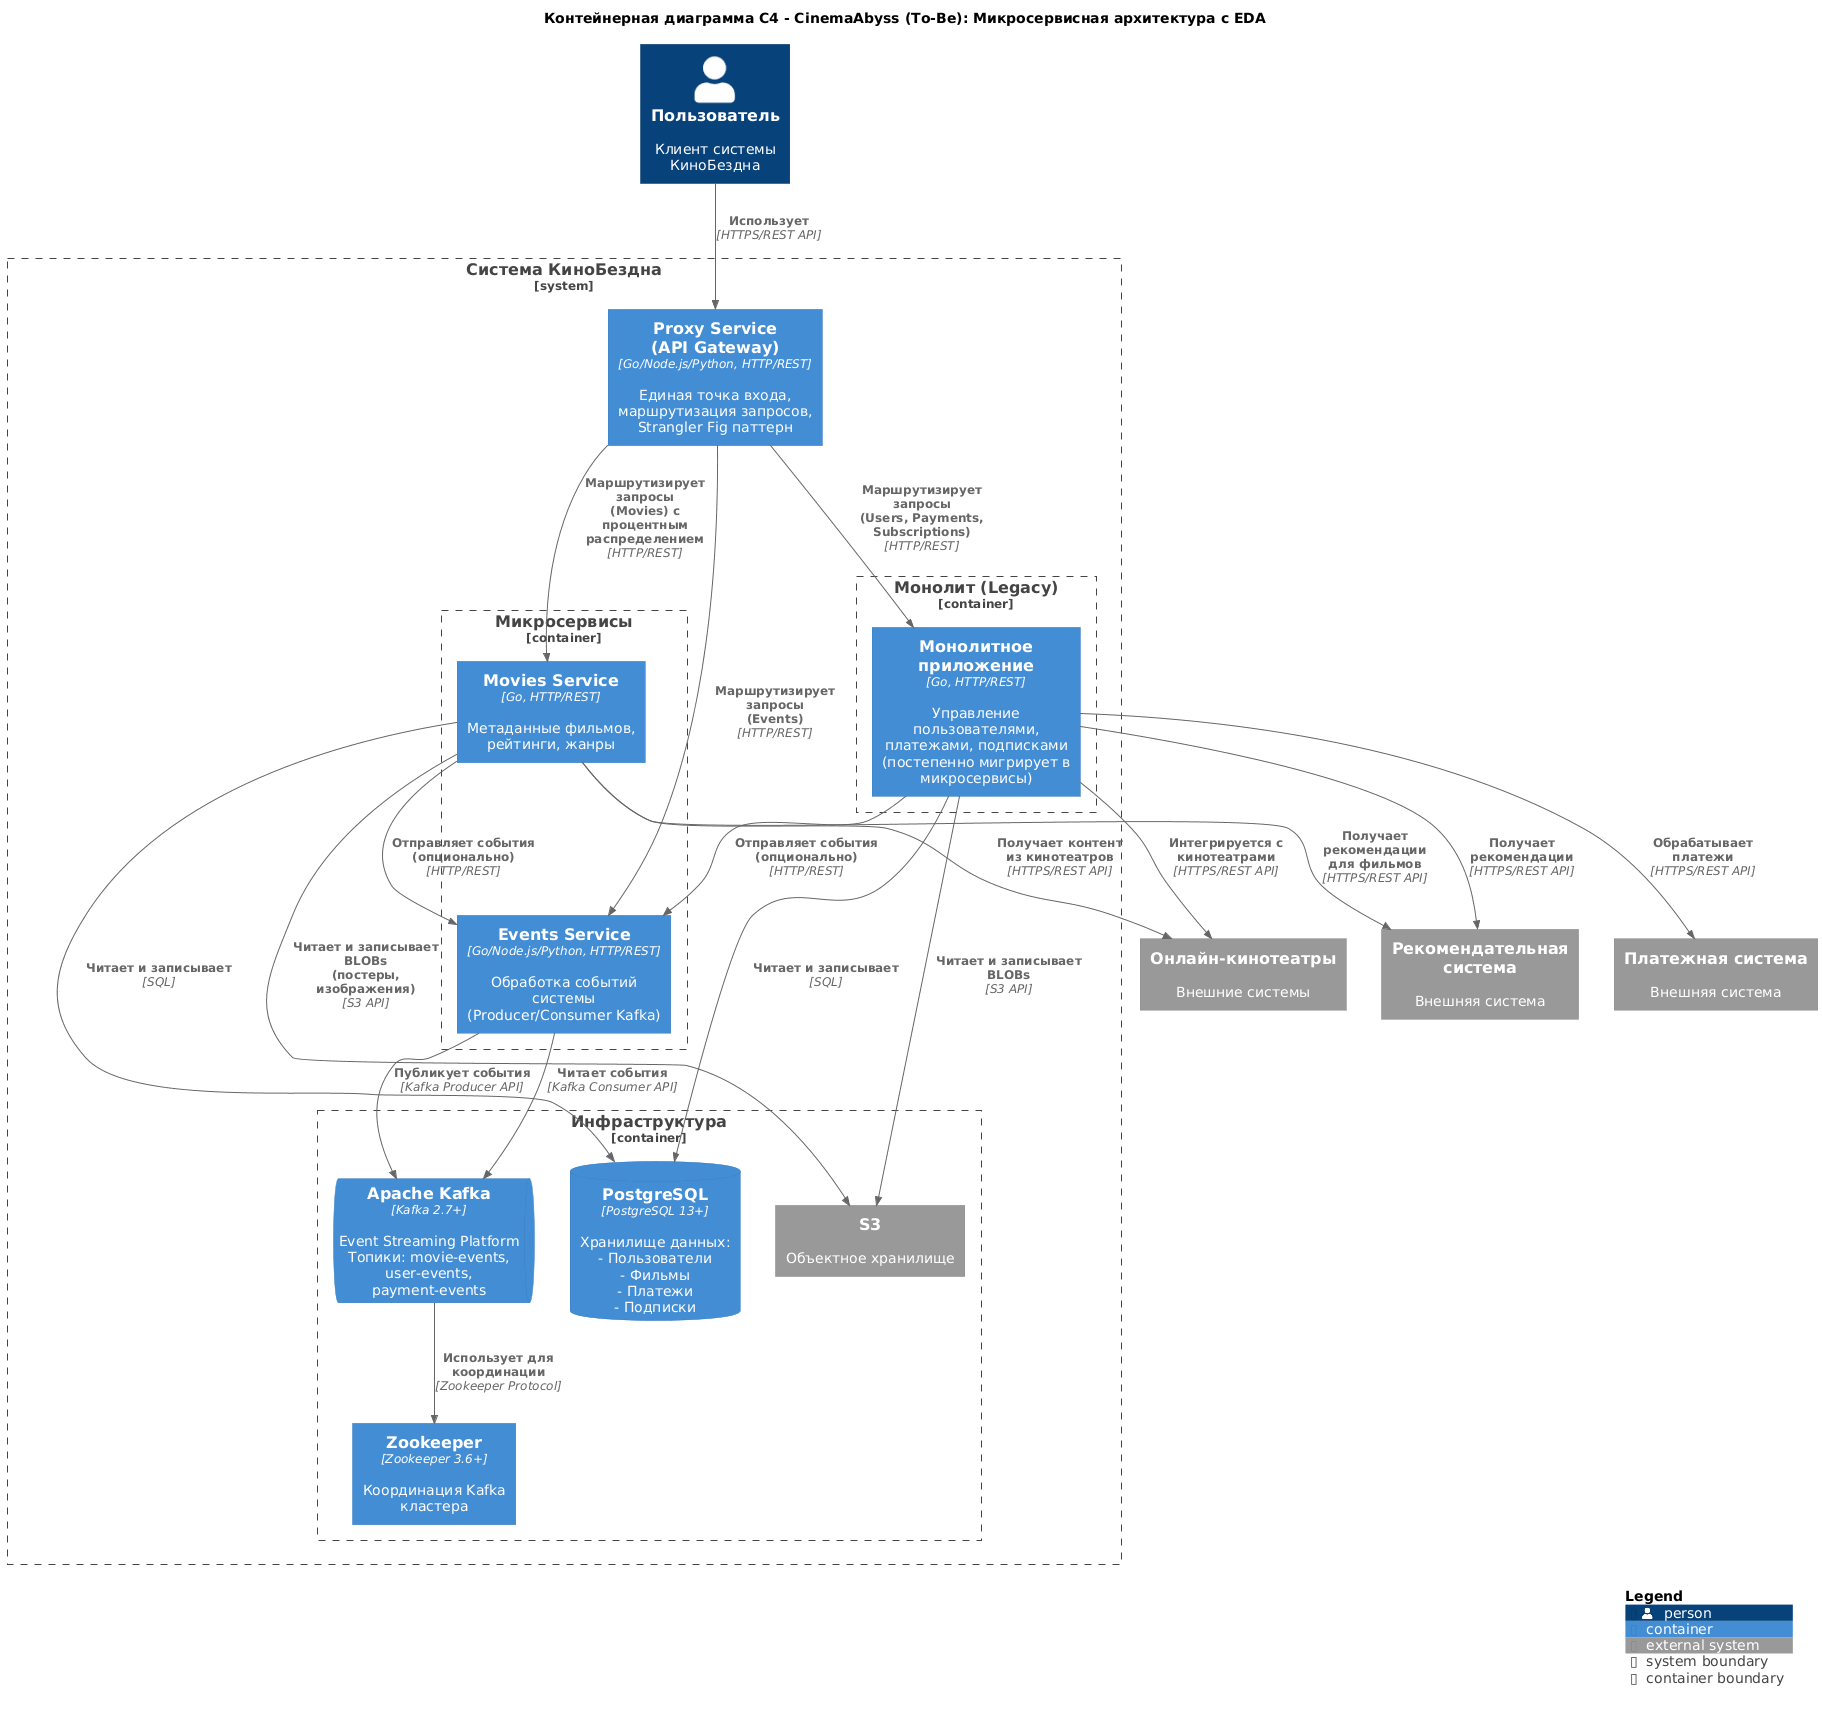

The diagram above was rendered by PlantUML. Its source (embedded in the PNG):
@startuml
!include https://raw.githubusercontent.com/plantuml-stdlib/C4-PlantUML/master/C4_Container.puml

LAYOUT_WITH_LEGEND()

title Контейнерная диаграмма C4 - CinemaAbyss (To-Be): Микросервисная архитектура с EDA

Person(user, "Пользователь", "Клиент системы КиноБездна")

System_Boundary(cinemaabyss, "Система КиноБездна") {
    Container(proxy, "Proxy Service\n(API Gateway)", "Go/Node.js/Python, HTTP/REST", "Единая точка входа, маршрутизация запросов, Strangler Fig паттерн")
    
    Container_Boundary(monolith_domain, "Монолит (Legacy)") {
        Container(monolith, "Монолитное приложение", "Go, HTTP/REST", "Управление пользователями, платежами, подписками\n(постепенно мигрирует в микросервисы)")
    }
    
    Container_Boundary(microservices_domain, "Микросервисы") {
        Container(movies_service, "Movies Service", "Go, HTTP/REST", "Метаданные фильмов, рейтинги, жанры")
        Container(events_service, "Events Service", "Go/Node.js/Python, HTTP/REST", "Обработка событий системы\n(Producer/Consumer Kafka)")
    }
    
    Container_Boundary(infrastructure, "Инфраструктура") {
        ContainerDb(postgres, "PostgreSQL", "PostgreSQL 13+", "Хранилище данных:\n- Пользователи\n- Фильмы\n- Платежи\n- Подписки")
        ContainerQueue(kafka, "Apache Kafka", "Kafka 2.7+", "Event Streaming Platform\nТопики: movie-events, user-events, payment-events")
        Container(zookeeper, "Zookeeper", "Zookeeper 3.6+", "Координация Kafka кластера")
        System_Ext(s3, "S3", "Объектное хранилище")
    }
}

System_Ext(payment_system, "Платежная система", "Внешняя система")
System_Ext(recommendation_system, "Рекомендательная система", "Внешняя система")
System_Ext(cinemas, "Онлайн-кинотеатры", "Внешние системы")

Rel(user, proxy, "Использует", "HTTPS/REST API")
Rel(proxy, monolith, "Маршрутизирует запросы\n(Users, Payments, Subscriptions)", "HTTP/REST")
Rel(proxy, movies_service, "Маршрутизирует запросы\n(Movies) с процентным распределением", "HTTP/REST")
Rel(proxy, events_service, "Маршрутизирует запросы\n(Events)", "HTTP/REST")

Rel(monolith, postgres, "Читает и записывает", "SQL")
Rel(movies_service, postgres, "Читает и записывает", "SQL")
Rel(monolith, s3, "Читает и записывает BLOBs", "S3 API")
Rel(movies_service, s3, "Читает и записывает BLOBs\n(постеры, изображения)", "S3 API")

Rel(events_service, kafka, "Публикует события", "Kafka Producer API")
Rel(events_service, kafka, "Читает события", "Kafka Consumer API")
Rel(kafka, zookeeper, "Использует для координации", "Zookeeper Protocol")

Rel(monolith, events_service, "Отправляет события\n(опционально)", "HTTP/REST")
Rel(movies_service, events_service, "Отправляет события\n(опционально)", "HTTP/REST")

Rel(monolith, payment_system, "Обрабатывает платежи", "HTTPS/REST API")
Rel(monolith, recommendation_system, "Получает рекомендации", "HTTPS/REST API")
Rel(movies_service, recommendation_system, "Получает рекомендации\nдля фильмов", "HTTPS/REST API")
Rel(monolith, cinemas, "Интегрируется с кинотеатрами", "HTTPS/REST API")
Rel(movies_service, cinemas, "Получает контент\nиз кинотеатров", "HTTPS/REST API")

SHOW_LEGEND()
@enduml